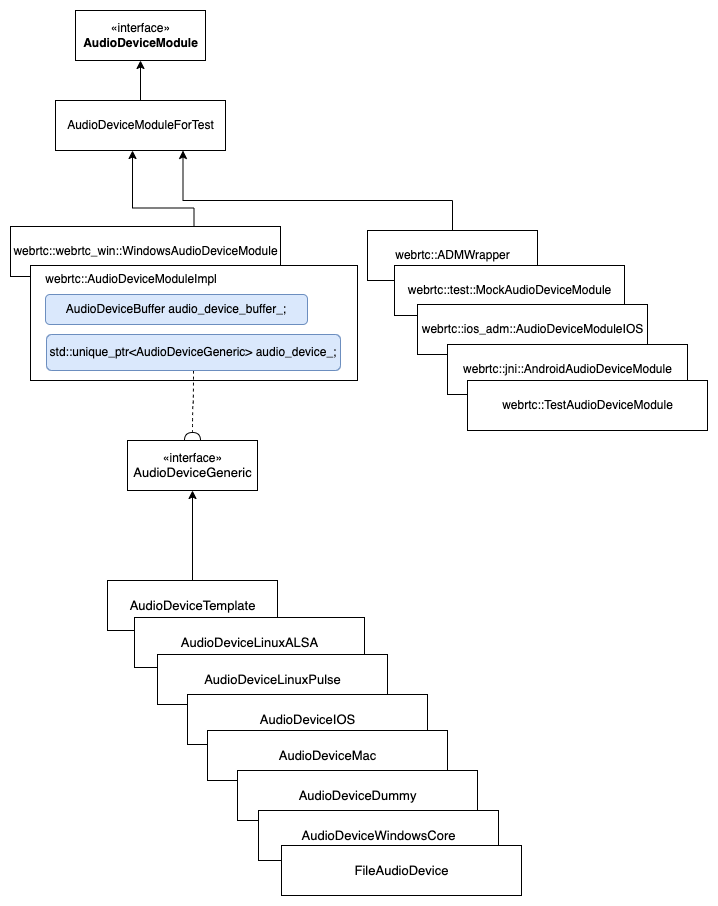

The diagram above was exported from draw.io. Its source (the exported page's mxGraphModel, read from the mxfile embedded in the PNG):
<mxGraphModel dx="1018" dy="665" grid="1" gridSize="10" guides="1" tooltips="1" connect="1" arrows="1" fold="1" page="1" pageScale="1" pageWidth="1169" pageHeight="827" math="0" shadow="0">
  <root>
    <mxCell id="dWOBVD-FV_82FyST-1wJ-0" />
    <mxCell id="dWOBVD-FV_82FyST-1wJ-1" parent="dWOBVD-FV_82FyST-1wJ-0" />
    <mxCell id="dWOBVD-FV_82FyST-1wJ-2" value="«interface»&lt;br&gt;&lt;b&gt;AudioDeviceModule&lt;/b&gt;" style="html=1;" vertex="1" parent="dWOBVD-FV_82FyST-1wJ-1">
      <mxGeometry x="148" y="80" width="130" height="50" as="geometry" />
    </mxCell>
    <mxCell id="dWOBVD-FV_82FyST-1wJ-3" style="edgeStyle=orthogonalEdgeStyle;rounded=0;orthogonalLoop=1;jettySize=auto;html=1;entryX=0.453;entryY=1;entryDx=0;entryDy=0;entryPerimeter=0;" edge="1" parent="dWOBVD-FV_82FyST-1wJ-1" source="dWOBVD-FV_82FyST-1wJ-5" target="dWOBVD-FV_82FyST-1wJ-7">
      <mxGeometry relative="1" as="geometry" />
    </mxCell>
    <mxCell id="dWOBVD-FV_82FyST-1wJ-4" value="&lt;span class=&quot;mm-editor-clipboard&quot;&gt;webrtc::webrtc_win::WindowsAudioDeviceModule&lt;/span&gt;" style="html=1;" vertex="1" parent="dWOBVD-FV_82FyST-1wJ-1">
      <mxGeometry x="83" y="296" width="270" height="50" as="geometry" />
    </mxCell>
    <mxCell id="dWOBVD-FV_82FyST-1wJ-5" value="&amp;nbsp; &amp;nbsp; webrtc::AudioDeviceModuleImpl&lt;br&gt;&lt;br&gt;&lt;div&gt;&lt;br&gt;&lt;/div&gt;" style="html=1;align=left;verticalAlign=top;" vertex="1" parent="dWOBVD-FV_82FyST-1wJ-1">
      <mxGeometry x="103" y="335" width="327" height="115" as="geometry" />
    </mxCell>
    <mxCell id="dWOBVD-FV_82FyST-1wJ-6" style="edgeStyle=orthogonalEdgeStyle;rounded=0;orthogonalLoop=1;jettySize=auto;html=1;entryX=0.5;entryY=1;entryDx=0;entryDy=0;" edge="1" parent="dWOBVD-FV_82FyST-1wJ-1" source="dWOBVD-FV_82FyST-1wJ-7" target="dWOBVD-FV_82FyST-1wJ-2">
      <mxGeometry relative="1" as="geometry" />
    </mxCell>
    <mxCell id="dWOBVD-FV_82FyST-1wJ-7" value="&lt;span class=&quot;mm-editor-clipboard&quot;&gt;AudioDeviceModuleForTest&lt;/span&gt;" style="html=1;" vertex="1" parent="dWOBVD-FV_82FyST-1wJ-1">
      <mxGeometry x="128" y="170" width="170" height="50" as="geometry" />
    </mxCell>
    <mxCell id="dWOBVD-FV_82FyST-1wJ-8" style="edgeStyle=orthogonalEdgeStyle;rounded=0;orthogonalLoop=1;jettySize=auto;html=1;entryX=0.75;entryY=1;entryDx=0;entryDy=0;" edge="1" parent="dWOBVD-FV_82FyST-1wJ-1" source="dWOBVD-FV_82FyST-1wJ-9" target="dWOBVD-FV_82FyST-1wJ-7">
      <mxGeometry relative="1" as="geometry">
        <Array as="points">
          <mxPoint x="525" y="270" />
          <mxPoint x="256" y="270" />
        </Array>
      </mxGeometry>
    </mxCell>
    <mxCell id="dWOBVD-FV_82FyST-1wJ-9" value="&lt;span class=&quot;mm-editor-clipboard&quot;&gt;webrtc::ADMWrapper&lt;/span&gt;" style="html=1;" vertex="1" parent="dWOBVD-FV_82FyST-1wJ-1">
      <mxGeometry x="440" y="300" width="170" height="50" as="geometry" />
    </mxCell>
    <mxCell id="dWOBVD-FV_82FyST-1wJ-10" value="&lt;span class=&quot;mm-editor-clipboard&quot;&gt;webrtc::test::MockAudioDeviceModule&lt;/span&gt;" style="html=1;" vertex="1" parent="dWOBVD-FV_82FyST-1wJ-1">
      <mxGeometry x="467" y="335" width="230" height="50" as="geometry" />
    </mxCell>
    <mxCell id="dWOBVD-FV_82FyST-1wJ-11" value="&lt;span class=&quot;mm-editor-clipboard&quot;&gt;webrtc::ios_adm::AudioDeviceModuleIOS&lt;/span&gt;" style="html=1;" vertex="1" parent="dWOBVD-FV_82FyST-1wJ-1">
      <mxGeometry x="490" y="374" width="230" height="50" as="geometry" />
    </mxCell>
    <mxCell id="dWOBVD-FV_82FyST-1wJ-12" value="&lt;span class=&quot;mm-editor-clipboard&quot;&gt;webrtc::jni::AndroidAudioDeviceModule&lt;/span&gt;" style="html=1;" vertex="1" parent="dWOBVD-FV_82FyST-1wJ-1">
      <mxGeometry x="520" y="414" width="240" height="50" as="geometry" />
    </mxCell>
    <mxCell id="dWOBVD-FV_82FyST-1wJ-13" value="&lt;span class=&quot;mm-editor-clipboard&quot;&gt;webrtc::TestAudioDeviceModule&lt;/span&gt;" style="html=1;" vertex="1" parent="dWOBVD-FV_82FyST-1wJ-1">
      <mxGeometry x="540" y="450" width="240" height="50" as="geometry" />
    </mxCell>
    <mxCell id="dWOBVD-FV_82FyST-1wJ-14" value="«interface»&lt;br&gt;&lt;span style=&quot;font-size: 13px&quot;&gt;AudioDeviceGeneric&lt;/span&gt;" style="html=1;" vertex="1" parent="dWOBVD-FV_82FyST-1wJ-1">
      <mxGeometry x="200" y="510" width="130" height="50" as="geometry" />
    </mxCell>
    <mxCell id="dWOBVD-FV_82FyST-1wJ-15" style="edgeStyle=orthogonalEdgeStyle;rounded=0;orthogonalLoop=1;jettySize=auto;html=1;" edge="1" parent="dWOBVD-FV_82FyST-1wJ-1" source="dWOBVD-FV_82FyST-1wJ-16" target="dWOBVD-FV_82FyST-1wJ-14">
      <mxGeometry relative="1" as="geometry" />
    </mxCell>
    <mxCell id="dWOBVD-FV_82FyST-1wJ-16" value="&lt;div&gt;&lt;span style=&quot;font-family: &amp;#34;larkhacksafarifont&amp;#34; , &amp;#34;larkemojifont&amp;#34; , &amp;#34;larkchinesequote&amp;#34; , , &amp;#34;blinkmacsystemfont&amp;#34; , &amp;#34;helvetica neue&amp;#34; , &amp;#34;arial&amp;#34; , &amp;#34;segoe ui&amp;#34; , &amp;#34;pingfang sc&amp;#34; , &amp;#34;microsoft yahei&amp;#34; , &amp;#34;hiragino sans gb&amp;#34; , sans-serif , &amp;#34;apple color emoji&amp;#34; , &amp;#34;segoe ui emoji&amp;#34; , &amp;#34;segoe ui symbol&amp;#34; , &amp;#34;noto color emoji&amp;#34;&quot;&gt;&lt;span style=&quot;font-size: 13px&quot;&gt;AudioDeviceTemplate&lt;/span&gt;&lt;/span&gt;&lt;/div&gt;" style="html=1;" vertex="1" parent="dWOBVD-FV_82FyST-1wJ-1">
      <mxGeometry x="180" y="650" width="170" height="50" as="geometry" />
    </mxCell>
    <mxCell id="dWOBVD-FV_82FyST-1wJ-17" value="&lt;div&gt;&lt;span style=&quot;font-family: &amp;#34;larkhacksafarifont&amp;#34; , &amp;#34;larkemojifont&amp;#34; , &amp;#34;larkchinesequote&amp;#34; , , &amp;#34;blinkmacsystemfont&amp;#34; , &amp;#34;helvetica neue&amp;#34; , &amp;#34;arial&amp;#34; , &amp;#34;segoe ui&amp;#34; , &amp;#34;pingfang sc&amp;#34; , &amp;#34;microsoft yahei&amp;#34; , &amp;#34;hiragino sans gb&amp;#34; , sans-serif , &amp;#34;apple color emoji&amp;#34; , &amp;#34;segoe ui emoji&amp;#34; , &amp;#34;segoe ui symbol&amp;#34; , &amp;#34;noto color emoji&amp;#34;&quot;&gt;&lt;span style=&quot;font-size: 13px&quot;&gt;AudioDeviceLinuxALSA&lt;/span&gt;&lt;/span&gt;&lt;/div&gt;" style="html=1;" vertex="1" parent="dWOBVD-FV_82FyST-1wJ-1">
      <mxGeometry x="207" y="687" width="230" height="50" as="geometry" />
    </mxCell>
    <mxCell id="dWOBVD-FV_82FyST-1wJ-18" value="&lt;div&gt;&lt;span style=&quot;font-family: &amp;#34;larkhacksafarifont&amp;#34; , &amp;#34;larkemojifont&amp;#34; , &amp;#34;larkchinesequote&amp;#34; , , &amp;#34;blinkmacsystemfont&amp;#34; , &amp;#34;helvetica neue&amp;#34; , &amp;#34;arial&amp;#34; , &amp;#34;segoe ui&amp;#34; , &amp;#34;pingfang sc&amp;#34; , &amp;#34;microsoft yahei&amp;#34; , &amp;#34;hiragino sans gb&amp;#34; , sans-serif , &amp;#34;apple color emoji&amp;#34; , &amp;#34;segoe ui emoji&amp;#34; , &amp;#34;segoe ui symbol&amp;#34; , &amp;#34;noto color emoji&amp;#34;&quot;&gt;&lt;span style=&quot;font-size: 13px&quot;&gt;AudioDeviceLinuxPulse&lt;/span&gt;&lt;/span&gt;&lt;/div&gt;" style="html=1;" vertex="1" parent="dWOBVD-FV_82FyST-1wJ-1">
      <mxGeometry x="230" y="724" width="230" height="50" as="geometry" />
    </mxCell>
    <mxCell id="dWOBVD-FV_82FyST-1wJ-19" value="&lt;div&gt;&lt;span style=&quot;font-family: &amp;#34;larkhacksafarifont&amp;#34; , &amp;#34;larkemojifont&amp;#34; , &amp;#34;larkchinesequote&amp;#34; , , &amp;#34;blinkmacsystemfont&amp;#34; , &amp;#34;helvetica neue&amp;#34; , &amp;#34;arial&amp;#34; , &amp;#34;segoe ui&amp;#34; , &amp;#34;pingfang sc&amp;#34; , &amp;#34;microsoft yahei&amp;#34; , &amp;#34;hiragino sans gb&amp;#34; , sans-serif , &amp;#34;apple color emoji&amp;#34; , &amp;#34;segoe ui emoji&amp;#34; , &amp;#34;segoe ui symbol&amp;#34; , &amp;#34;noto color emoji&amp;#34;&quot;&gt;&lt;span style=&quot;font-size: 13px&quot;&gt;AudioDeviceIOS&lt;/span&gt;&lt;/span&gt;&lt;/div&gt;" style="html=1;" vertex="1" parent="dWOBVD-FV_82FyST-1wJ-1">
      <mxGeometry x="260" y="764" width="240" height="50" as="geometry" />
    </mxCell>
    <mxCell id="dWOBVD-FV_82FyST-1wJ-20" value="&lt;div&gt;&lt;span style=&quot;font-family: &amp;#34;larkhacksafarifont&amp;#34; , &amp;#34;larkemojifont&amp;#34; , &amp;#34;larkchinesequote&amp;#34; , , &amp;#34;blinkmacsystemfont&amp;#34; , &amp;#34;helvetica neue&amp;#34; , &amp;#34;arial&amp;#34; , &amp;#34;segoe ui&amp;#34; , &amp;#34;pingfang sc&amp;#34; , &amp;#34;microsoft yahei&amp;#34; , &amp;#34;hiragino sans gb&amp;#34; , sans-serif , &amp;#34;apple color emoji&amp;#34; , &amp;#34;segoe ui emoji&amp;#34; , &amp;#34;segoe ui symbol&amp;#34; , &amp;#34;noto color emoji&amp;#34;&quot;&gt;&lt;span style=&quot;font-size: 13px&quot;&gt;AudioDeviceMac&lt;/span&gt;&lt;/span&gt;&lt;/div&gt;" style="html=1;" vertex="1" parent="dWOBVD-FV_82FyST-1wJ-1">
      <mxGeometry x="280" y="800" width="240" height="50" as="geometry" />
    </mxCell>
    <mxCell id="dWOBVD-FV_82FyST-1wJ-21" value="&lt;div&gt;&lt;span style=&quot;font-family: &amp;#34;larkhacksafarifont&amp;#34; , &amp;#34;larkemojifont&amp;#34; , &amp;#34;larkchinesequote&amp;#34; , , &amp;#34;blinkmacsystemfont&amp;#34; , &amp;#34;helvetica neue&amp;#34; , &amp;#34;arial&amp;#34; , &amp;#34;segoe ui&amp;#34; , &amp;#34;pingfang sc&amp;#34; , &amp;#34;microsoft yahei&amp;#34; , &amp;#34;hiragino sans gb&amp;#34; , sans-serif , &amp;#34;apple color emoji&amp;#34; , &amp;#34;segoe ui emoji&amp;#34; , &amp;#34;segoe ui symbol&amp;#34; , &amp;#34;noto color emoji&amp;#34;&quot;&gt;&lt;span style=&quot;font-size: 13px&quot;&gt;AudioDeviceDummy&lt;/span&gt;&lt;/span&gt;&lt;/div&gt;" style="html=1;" vertex="1" parent="dWOBVD-FV_82FyST-1wJ-1">
      <mxGeometry x="310" y="840" width="240" height="50" as="geometry" />
    </mxCell>
    <mxCell id="dWOBVD-FV_82FyST-1wJ-22" value="&lt;div&gt;&lt;span style=&quot;font-family: &amp;#34;larkhacksafarifont&amp;#34; , &amp;#34;larkemojifont&amp;#34; , &amp;#34;larkchinesequote&amp;#34; , , &amp;#34;blinkmacsystemfont&amp;#34; , &amp;#34;helvetica neue&amp;#34; , &amp;#34;arial&amp;#34; , &amp;#34;segoe ui&amp;#34; , &amp;#34;pingfang sc&amp;#34; , &amp;#34;microsoft yahei&amp;#34; , &amp;#34;hiragino sans gb&amp;#34; , sans-serif , &amp;#34;apple color emoji&amp;#34; , &amp;#34;segoe ui emoji&amp;#34; , &amp;#34;segoe ui symbol&amp;#34; , &amp;#34;noto color emoji&amp;#34;&quot;&gt;&lt;span style=&quot;font-size: 13px&quot;&gt;AudioDeviceWindowsCore&lt;/span&gt;&lt;/span&gt;&lt;/div&gt;" style="html=1;" vertex="1" parent="dWOBVD-FV_82FyST-1wJ-1">
      <mxGeometry x="331" y="880" width="240" height="50" as="geometry" />
    </mxCell>
    <mxCell id="dWOBVD-FV_82FyST-1wJ-23" value="&lt;div&gt;&lt;span style=&quot;font-family: &amp;#34;larkhacksafarifont&amp;#34; , &amp;#34;larkemojifont&amp;#34; , &amp;#34;larkchinesequote&amp;#34; , , &amp;#34;blinkmacsystemfont&amp;#34; , &amp;#34;helvetica neue&amp;#34; , &amp;#34;arial&amp;#34; , &amp;#34;segoe ui&amp;#34; , &amp;#34;pingfang sc&amp;#34; , &amp;#34;microsoft yahei&amp;#34; , &amp;#34;hiragino sans gb&amp;#34; , sans-serif , &amp;#34;apple color emoji&amp;#34; , &amp;#34;segoe ui emoji&amp;#34; , &amp;#34;segoe ui symbol&amp;#34; , &amp;#34;noto color emoji&amp;#34;&quot;&gt;&lt;span style=&quot;font-size: 13px&quot;&gt;FileAudioDevice&lt;/span&gt;&lt;/span&gt;&lt;/div&gt;" style="html=1;" vertex="1" parent="dWOBVD-FV_82FyST-1wJ-1">
      <mxGeometry x="354" y="915" width="240" height="50" as="geometry" />
    </mxCell>
    <mxCell id="dWOBVD-FV_82FyST-1wJ-24" value="&lt;div style=&quot;text-align: left&quot;&gt;AudioDeviceBuffer audio_device_buffer_;&lt;/div&gt;" style="rounded=1;whiteSpace=wrap;html=1;fillColor=#dae8fc;strokeColor=#6c8ebf;" vertex="1" parent="dWOBVD-FV_82FyST-1wJ-1">
      <mxGeometry x="118" y="364" width="262" height="30" as="geometry" />
    </mxCell>
    <mxCell id="dWOBVD-FV_82FyST-1wJ-25" style="edgeStyle=orthogonalEdgeStyle;rounded=0;orthogonalLoop=1;jettySize=auto;html=1;exitX=0.5;exitY=1;exitDx=0;exitDy=0;entryX=0.5;entryY=0;entryDx=0;entryDy=0;elbow=vertical;curved=1;endArrow=halfCircle;endFill=0;dashed=1;" edge="1" parent="dWOBVD-FV_82FyST-1wJ-1" source="dWOBVD-FV_82FyST-1wJ-26" target="dWOBVD-FV_82FyST-1wJ-14">
      <mxGeometry relative="1" as="geometry" />
    </mxCell>
    <mxCell id="dWOBVD-FV_82FyST-1wJ-26" value="&lt;div&gt;&lt;span&gt;std::unique_ptr&amp;lt;AudioDeviceGeneric&amp;gt; audio_device_;&lt;/span&gt;&lt;br&gt;&lt;/div&gt;" style="rounded=1;whiteSpace=wrap;html=1;align=center;fillColor=#dae8fc;strokeColor=#6c8ebf;" vertex="1" parent="dWOBVD-FV_82FyST-1wJ-1">
      <mxGeometry x="119" y="404" width="294" height="36" as="geometry" />
    </mxCell>
  </root>
</mxGraphModel>